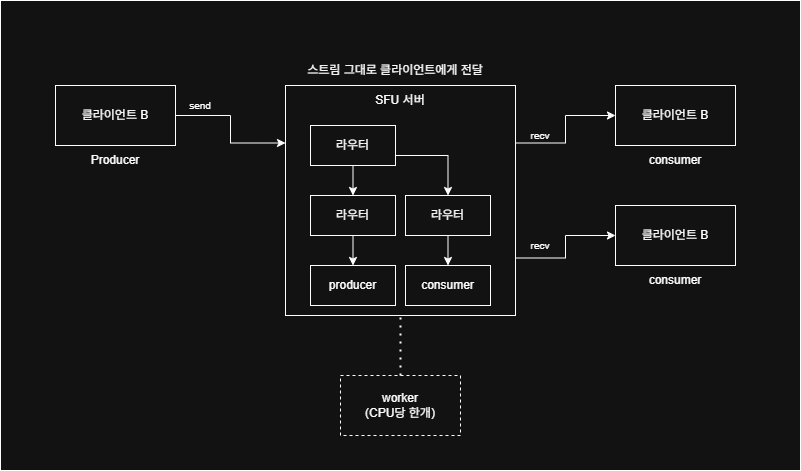

The diagram above was exported from draw.io. Its source (the exported page's mxGraphModel, read from the mxfile embedded in the PNG):
<mxGraphModel dx="2605" dy="1318" grid="1" gridSize="10" guides="1" tooltips="1" connect="1" arrows="1" fold="1" page="1" pageScale="1" pageWidth="827" pageHeight="1169" math="0" shadow="0">
  <root>
    <mxCell id="0" />
    <mxCell id="1" parent="0" />
    <mxCell id="hq9QGkVFbLZlpfSDpNyc-96" parent="1" style="rounded=0;whiteSpace=wrap;html=1;" value="" vertex="1">
      <mxGeometry height="470" width="800" x="265" y="225" as="geometry" />
    </mxCell>
    <mxCell id="hq9QGkVFbLZlpfSDpNyc-69" edge="1" parent="1" source="hq9QGkVFbLZlpfSDpNyc-71" style="edgeStyle=orthogonalEdgeStyle;rounded=0;orthogonalLoop=1;jettySize=auto;html=1;exitX=1;exitY=0.75;exitDx=0;exitDy=0;entryX=0;entryY=0.5;entryDx=0;entryDy=0;" target="hq9QGkVFbLZlpfSDpNyc-75">
      <mxGeometry relative="1" as="geometry" />
    </mxCell>
    <mxCell id="hq9QGkVFbLZlpfSDpNyc-70" edge="1" parent="1" source="hq9QGkVFbLZlpfSDpNyc-71" style="edgeStyle=orthogonalEdgeStyle;rounded=0;orthogonalLoop=1;jettySize=auto;html=1;exitX=1;exitY=0.25;exitDx=0;exitDy=0;entryX=0;entryY=0.5;entryDx=0;entryDy=0;" target="hq9QGkVFbLZlpfSDpNyc-72">
      <mxGeometry relative="1" as="geometry" />
    </mxCell>
    <mxCell id="hq9QGkVFbLZlpfSDpNyc-71" parent="1" style="whiteSpace=wrap;html=1;aspect=fixed;" value="" vertex="1">
      <mxGeometry height="230" width="230" x="550" y="310" as="geometry" />
    </mxCell>
    <mxCell id="hq9QGkVFbLZlpfSDpNyc-72" parent="1" style="rounded=0;whiteSpace=wrap;html=1;" value="클라이언트 B" vertex="1">
      <mxGeometry height="60" width="120" x="880" y="310" as="geometry" />
    </mxCell>
    <mxCell id="hq9QGkVFbLZlpfSDpNyc-73" edge="1" parent="1" source="hq9QGkVFbLZlpfSDpNyc-74" style="edgeStyle=orthogonalEdgeStyle;rounded=0;orthogonalLoop=1;jettySize=auto;html=1;exitX=1;exitY=0.5;exitDx=0;exitDy=0;entryX=0;entryY=0.25;entryDx=0;entryDy=0;curved=0;" target="hq9QGkVFbLZlpfSDpNyc-71">
      <mxGeometry relative="1" as="geometry" />
    </mxCell>
    <mxCell id="hq9QGkVFbLZlpfSDpNyc-74" parent="1" style="rounded=0;whiteSpace=wrap;html=1;" value="클라이언트 B" vertex="1">
      <mxGeometry height="60" width="120" x="320" y="310" as="geometry" />
    </mxCell>
    <mxCell id="hq9QGkVFbLZlpfSDpNyc-75" parent="1" style="rounded=0;whiteSpace=wrap;html=1;" value="클라이언트 B" vertex="1">
      <mxGeometry height="60" width="120" x="880" y="430" as="geometry" />
    </mxCell>
    <mxCell id="hq9QGkVFbLZlpfSDpNyc-76" parent="1" style="text;html=1;whiteSpace=wrap;strokeColor=none;fillColor=none;align=center;verticalAlign=middle;rounded=0;" value="SFU 서버" vertex="1">
      <mxGeometry height="30" width="60" x="635" y="310" as="geometry" />
    </mxCell>
    <mxCell id="hq9QGkVFbLZlpfSDpNyc-77" edge="1" parent="1" source="hq9QGkVFbLZlpfSDpNyc-79" style="edgeStyle=orthogonalEdgeStyle;rounded=0;orthogonalLoop=1;jettySize=auto;html=1;exitX=1;exitY=0.75;exitDx=0;exitDy=0;entryX=0.5;entryY=0;entryDx=0;entryDy=0;" target="hq9QGkVFbLZlpfSDpNyc-83">
      <mxGeometry relative="1" as="geometry" />
    </mxCell>
    <mxCell id="hq9QGkVFbLZlpfSDpNyc-78" edge="1" parent="1" source="hq9QGkVFbLZlpfSDpNyc-79" style="edgeStyle=orthogonalEdgeStyle;rounded=0;orthogonalLoop=1;jettySize=auto;html=1;exitX=0.5;exitY=1;exitDx=0;exitDy=0;entryX=0.5;entryY=0;entryDx=0;entryDy=0;" target="hq9QGkVFbLZlpfSDpNyc-81">
      <mxGeometry relative="1" as="geometry" />
    </mxCell>
    <mxCell id="hq9QGkVFbLZlpfSDpNyc-79" parent="1" style="rounded=0;whiteSpace=wrap;html=1;" value="라우터" vertex="1">
      <mxGeometry height="40" width="85" x="575" y="350" as="geometry" />
    </mxCell>
    <mxCell id="hq9QGkVFbLZlpfSDpNyc-80" edge="1" parent="1" source="hq9QGkVFbLZlpfSDpNyc-81" style="edgeStyle=orthogonalEdgeStyle;rounded=0;orthogonalLoop=1;jettySize=auto;html=1;exitX=0.5;exitY=1;exitDx=0;exitDy=0;entryX=0.5;entryY=0;entryDx=0;entryDy=0;" target="hq9QGkVFbLZlpfSDpNyc-84">
      <mxGeometry relative="1" as="geometry" />
    </mxCell>
    <mxCell id="hq9QGkVFbLZlpfSDpNyc-81" parent="1" style="rounded=0;whiteSpace=wrap;html=1;" value="라우터" vertex="1">
      <mxGeometry height="40" width="85" x="575" y="420" as="geometry" />
    </mxCell>
    <mxCell id="hq9QGkVFbLZlpfSDpNyc-82" edge="1" parent="1" source="hq9QGkVFbLZlpfSDpNyc-83" style="edgeStyle=orthogonalEdgeStyle;rounded=0;orthogonalLoop=1;jettySize=auto;html=1;exitX=0.5;exitY=1;exitDx=0;exitDy=0;entryX=0.5;entryY=0;entryDx=0;entryDy=0;" target="hq9QGkVFbLZlpfSDpNyc-85">
      <mxGeometry relative="1" as="geometry" />
    </mxCell>
    <mxCell id="hq9QGkVFbLZlpfSDpNyc-83" parent="1" style="rounded=0;whiteSpace=wrap;html=1;" value="라우터" vertex="1">
      <mxGeometry height="40" width="85" x="670" y="420" as="geometry" />
    </mxCell>
    <mxCell id="hq9QGkVFbLZlpfSDpNyc-84" parent="1" style="rounded=0;whiteSpace=wrap;html=1;" value="producer" vertex="1">
      <mxGeometry height="40" width="85" x="575" y="490" as="geometry" />
    </mxCell>
    <mxCell id="hq9QGkVFbLZlpfSDpNyc-85" parent="1" style="rounded=0;whiteSpace=wrap;html=1;" value="consumer" vertex="1">
      <mxGeometry height="40" width="85" x="670" y="490" as="geometry" />
    </mxCell>
    <mxCell id="hq9QGkVFbLZlpfSDpNyc-86" parent="1" style="text;html=1;whiteSpace=wrap;strokeColor=none;fillColor=none;align=center;verticalAlign=middle;rounded=0;fontSize=10;" value="send" vertex="1">
      <mxGeometry height="20" width="50" x="440" y="320" as="geometry" />
    </mxCell>
    <mxCell id="hq9QGkVFbLZlpfSDpNyc-87" parent="1" style="text;html=1;whiteSpace=wrap;strokeColor=none;fillColor=none;align=center;verticalAlign=middle;rounded=0;fontSize=10;" value="recv" vertex="1">
      <mxGeometry height="20" width="50" x="780" y="350" as="geometry" />
    </mxCell>
    <mxCell id="hq9QGkVFbLZlpfSDpNyc-88" parent="1" style="text;html=1;whiteSpace=wrap;strokeColor=none;fillColor=none;align=center;verticalAlign=middle;rounded=0;fontSize=10;" value="recv" vertex="1">
      <mxGeometry height="20" width="50" x="780" y="460" as="geometry" />
    </mxCell>
    <mxCell id="hq9QGkVFbLZlpfSDpNyc-89" parent="1" style="rounded=0;whiteSpace=wrap;html=1;dashed=1;" value="worker&lt;div&gt;(CPU당 한개)&lt;/div&gt;" vertex="1">
      <mxGeometry height="60" width="120" x="605" y="600" as="geometry" />
    </mxCell>
    <mxCell id="hq9QGkVFbLZlpfSDpNyc-90" edge="1" parent="1" source="hq9QGkVFbLZlpfSDpNyc-89" style="endArrow=none;dashed=1;html=1;dashPattern=1 3;strokeWidth=2;rounded=0;exitX=0.5;exitY=0;exitDx=0;exitDy=0;entryX=0.5;entryY=1;entryDx=0;entryDy=0;" target="hq9QGkVFbLZlpfSDpNyc-71" value="">
      <mxGeometry height="50" relative="1" width="50" as="geometry">
        <mxPoint x="510" y="460" as="sourcePoint" />
        <mxPoint x="560" y="410" as="targetPoint" />
      </mxGeometry>
    </mxCell>
    <mxCell id="hq9QGkVFbLZlpfSDpNyc-91" parent="1" style="text;html=1;whiteSpace=wrap;strokeColor=none;fillColor=none;align=center;verticalAlign=middle;rounded=0;" value="스트림 그대로 클라이언트에게 전달" vertex="1">
      <mxGeometry height="30" width="190" x="565" y="280" as="geometry" />
    </mxCell>
    <mxCell id="hq9QGkVFbLZlpfSDpNyc-92" parent="1" style="text;html=1;whiteSpace=wrap;strokeColor=none;fillColor=none;align=center;verticalAlign=middle;rounded=0;" value="Producer" vertex="1">
      <mxGeometry height="30" width="60" x="350" y="370" as="geometry" />
    </mxCell>
    <mxCell id="hq9QGkVFbLZlpfSDpNyc-93" parent="1" style="text;html=1;whiteSpace=wrap;strokeColor=none;fillColor=none;align=center;verticalAlign=middle;rounded=0;" value="consumer" vertex="1">
      <mxGeometry height="30" width="60" x="910" y="370" as="geometry" />
    </mxCell>
    <mxCell id="hq9QGkVFbLZlpfSDpNyc-94" parent="1" style="text;html=1;whiteSpace=wrap;strokeColor=none;fillColor=none;align=center;verticalAlign=middle;rounded=0;" value="consumer" vertex="1">
      <mxGeometry height="30" width="60" x="910" y="490" as="geometry" />
    </mxCell>
  </root>
</mxGraphModel>